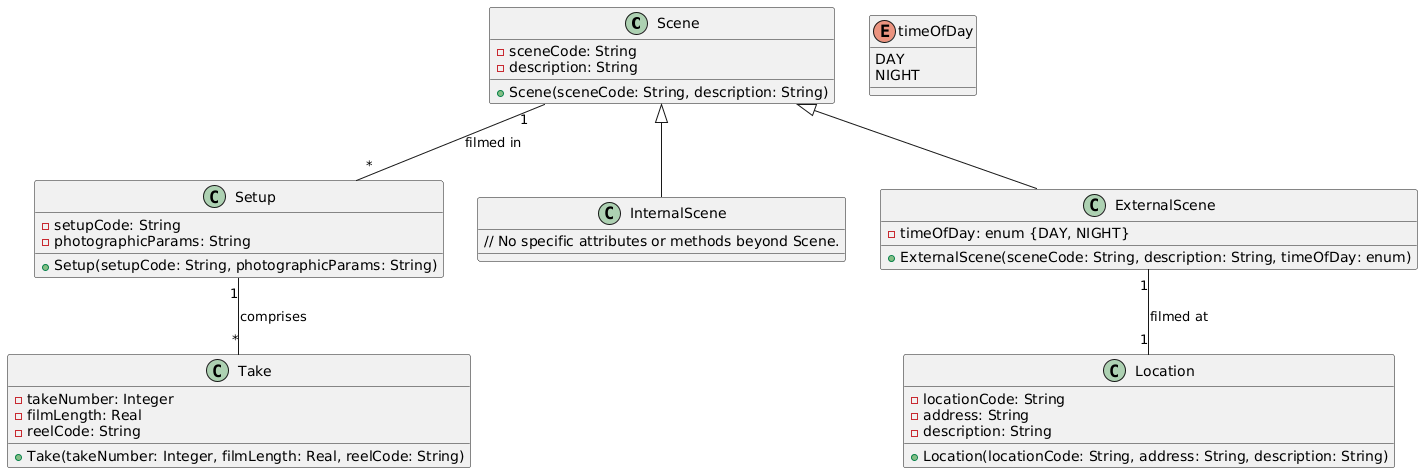

The diagram above was rendered by PlantUML. Its source (embedded in the PNG):
@startuml
class Scene {
  - sceneCode: String
  - description: String
  + Scene(sceneCode: String, description: String)
}

class Setup {
  - setupCode: String
  - photographicParams: String
  + Setup(setupCode: String, photographicParams: String)
}

class Take {
  - takeNumber: Integer
  - filmLength: Real
  - reelCode: String
  + Take(takeNumber: Integer, filmLength: Real, reelCode: String)
}

class InternalScene extends Scene {
  // No specific attributes or methods beyond Scene.
}

class ExternalScene extends Scene {
  - timeOfDay: enum {DAY, NIGHT}
  + ExternalScene(sceneCode: String, description: String, timeOfDay: enum)
}

enum timeOfDay {
  DAY
  NIGHT
}

class Location {
  - locationCode: String
  - address: String
  - description: String
  + Location(locationCode: String, address: String, description: String)
}

Scene "1" -- "*" Setup : filmed in
Setup "1" -- "*" Take : comprises
ExternalScene "1" -- "1" Location : filmed at
@enduml